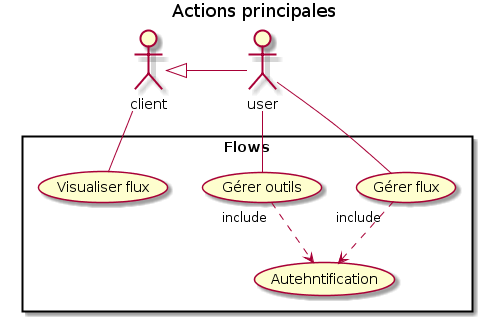

The diagram above was rendered by PlantUML. Its source (embedded in the PNG):
@startuml
title Actions principales 

rectangle Flows { 
    (Gérer flux) as 1 
    (Gérer outils) as 2 
    (Visualiser flux) as 3
    (Autehntification) as 4
}

:user: as us 
:client: as cl 

1 "include" ..> 4 
2 "include" ..> 4 
 
us -left-|> cl
us -- 1
us -- 2

cl -- 3
@enduml